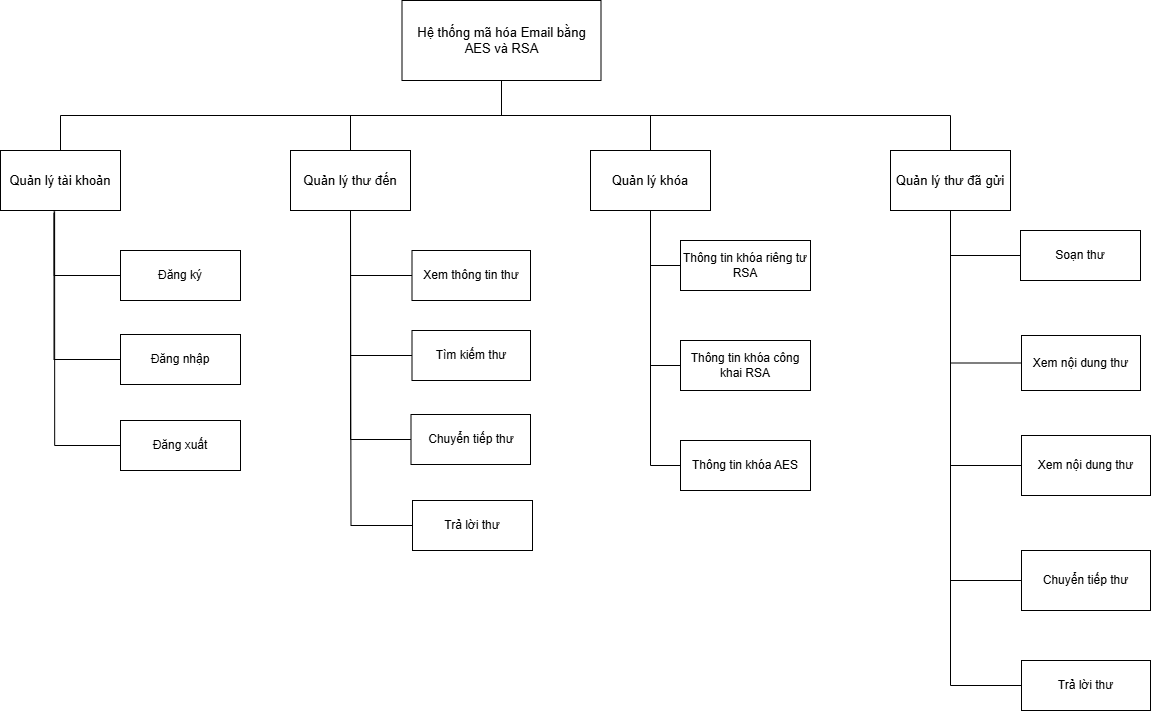

The diagram above was exported from draw.io. Its source (the exported page's mxGraphModel, read from the mxfile embedded in the PNG):
<mxGraphModel dx="2587" dy="885" grid="0" gridSize="10" guides="1" tooltips="1" connect="1" arrows="1" fold="1" page="1" pageScale="1" pageWidth="850" pageHeight="1100" math="0" shadow="0">
  <root>
    <mxCell id="0" />
    <mxCell id="1" parent="0" />
    <mxCell id="NU9jNcTVhnm1_9XHx5WK-1" value="&lt;font style=&quot;font-size: 13px;&quot;&gt;Hệ thống mã hóa Email bằng AES và RSA&lt;/font&gt;" style="rounded=0;whiteSpace=wrap;html=1;" vertex="1" parent="1">
      <mxGeometry x="281.5" y="550" width="199" height="80" as="geometry" />
    </mxCell>
    <mxCell id="NU9jNcTVhnm1_9XHx5WK-2" value="&lt;font style=&quot;font-size: 13px;&quot;&gt;Quản lý tài khoản&lt;/font&gt;" style="rounded=0;whiteSpace=wrap;html=1;" vertex="1" parent="1">
      <mxGeometry x="-120" y="700" width="120" height="60" as="geometry" />
    </mxCell>
    <mxCell id="NU9jNcTVhnm1_9XHx5WK-3" value="&lt;font style=&quot;font-size: 13px;&quot;&gt;Quản lý thư đến&lt;/font&gt;" style="rounded=0;whiteSpace=wrap;html=1;" vertex="1" parent="1">
      <mxGeometry x="170" y="700" width="120" height="60" as="geometry" />
    </mxCell>
    <mxCell id="NU9jNcTVhnm1_9XHx5WK-4" value="&lt;font style=&quot;font-size: 13px;&quot;&gt;Quản lý khóa&lt;/font&gt;" style="rounded=0;whiteSpace=wrap;html=1;" vertex="1" parent="1">
      <mxGeometry x="470" y="700" width="120" height="60" as="geometry" />
    </mxCell>
    <mxCell id="NU9jNcTVhnm1_9XHx5WK-5" value="&lt;font style=&quot;font-size: 13px;&quot;&gt;Quản lý thư đã gửi&lt;/font&gt;" style="rounded=0;whiteSpace=wrap;html=1;" vertex="1" parent="1">
      <mxGeometry x="770" y="700" width="120" height="60" as="geometry" />
    </mxCell>
    <mxCell id="NU9jNcTVhnm1_9XHx5WK-6" value="Đăng ký" style="rounded=0;whiteSpace=wrap;html=1;" vertex="1" parent="1">
      <mxGeometry y="800" width="120" height="50" as="geometry" />
    </mxCell>
    <mxCell id="NU9jNcTVhnm1_9XHx5WK-7" value="Đăng nhập" style="rounded=0;whiteSpace=wrap;html=1;" vertex="1" parent="1">
      <mxGeometry y="884" width="120" height="50" as="geometry" />
    </mxCell>
    <mxCell id="NU9jNcTVhnm1_9XHx5WK-8" value="Đăng xuất" style="rounded=0;whiteSpace=wrap;html=1;" vertex="1" parent="1">
      <mxGeometry y="970" width="120" height="50" as="geometry" />
    </mxCell>
    <mxCell id="NU9jNcTVhnm1_9XHx5WK-10" value="Xem thông tin thư" style="rounded=0;whiteSpace=wrap;html=1;" vertex="1" parent="1">
      <mxGeometry x="291.5" y="800" width="118.5" height="50" as="geometry" />
    </mxCell>
    <mxCell id="NU9jNcTVhnm1_9XHx5WK-11" value="Tìm kiếm thư" style="rounded=0;whiteSpace=wrap;html=1;" vertex="1" parent="1">
      <mxGeometry x="291.5" y="880" width="118.5" height="50" as="geometry" />
    </mxCell>
    <mxCell id="NU9jNcTVhnm1_9XHx5WK-12" value="Thông tin khóa riêng tư RSA" style="rounded=0;whiteSpace=wrap;html=1;" vertex="1" parent="1">
      <mxGeometry x="560" y="790" width="130" height="50" as="geometry" />
    </mxCell>
    <mxCell id="NU9jNcTVhnm1_9XHx5WK-13" value="Thông tin khóa công khai RSA" style="rounded=0;whiteSpace=wrap;html=1;" vertex="1" parent="1">
      <mxGeometry x="560" y="890" width="130" height="50" as="geometry" />
    </mxCell>
    <mxCell id="NU9jNcTVhnm1_9XHx5WK-14" value="Thông tin khóa AES" style="rounded=0;whiteSpace=wrap;html=1;" vertex="1" parent="1">
      <mxGeometry x="560" y="990" width="130" height="50" as="geometry" />
    </mxCell>
    <mxCell id="NU9jNcTVhnm1_9XHx5WK-15" value="Soạn thư" style="rounded=0;whiteSpace=wrap;html=1;" vertex="1" parent="1">
      <mxGeometry x="900" y="780" width="120" height="50" as="geometry" />
    </mxCell>
    <mxCell id="NU9jNcTVhnm1_9XHx5WK-16" value="Xem nội dung thư" style="rounded=0;whiteSpace=wrap;html=1;" vertex="1" parent="1">
      <mxGeometry x="901" y="885" width="119" height="55" as="geometry" />
    </mxCell>
    <mxCell id="NU9jNcTVhnm1_9XHx5WK-17" value="Xem nội dung thư" style="rounded=0;whiteSpace=wrap;html=1;" vertex="1" parent="1">
      <mxGeometry x="901" y="985" width="129" height="60" as="geometry" />
    </mxCell>
    <mxCell id="NU9jNcTVhnm1_9XHx5WK-18" value="Chuyển tiếp thư" style="rounded=0;whiteSpace=wrap;html=1;" vertex="1" parent="1">
      <mxGeometry x="901" y="1100" width="129" height="60" as="geometry" />
    </mxCell>
    <mxCell id="NU9jNcTVhnm1_9XHx5WK-19" value="Trả lời thư" style="rounded=0;whiteSpace=wrap;html=1;" vertex="1" parent="1">
      <mxGeometry x="901" y="1210" width="129" height="50" as="geometry" />
    </mxCell>
    <mxCell id="NU9jNcTVhnm1_9XHx5WK-20" value="" style="endArrow=none;html=1;rounded=0;exitX=0.5;exitY=0;exitDx=0;exitDy=0;edgeStyle=orthogonalEdgeStyle;entryX=0.5;entryY=1;entryDx=0;entryDy=0;" edge="1" parent="1" source="NU9jNcTVhnm1_9XHx5WK-2" target="NU9jNcTVhnm1_9XHx5WK-1">
      <mxGeometry width="50" height="50" relative="1" as="geometry">
        <mxPoint x="400" y="790" as="sourcePoint" />
        <mxPoint x="380" y="640" as="targetPoint" />
      </mxGeometry>
    </mxCell>
    <mxCell id="NU9jNcTVhnm1_9XHx5WK-21" value="" style="endArrow=none;html=1;rounded=0;exitX=0.5;exitY=0;exitDx=0;exitDy=0;edgeStyle=orthogonalEdgeStyle;entryX=0.5;entryY=1;entryDx=0;entryDy=0;" edge="1" parent="1" source="NU9jNcTVhnm1_9XHx5WK-3" target="NU9jNcTVhnm1_9XHx5WK-1">
      <mxGeometry width="50" height="50" relative="1" as="geometry">
        <mxPoint x="-80" y="710" as="sourcePoint" />
        <mxPoint x="390" y="650" as="targetPoint" />
      </mxGeometry>
    </mxCell>
    <mxCell id="NU9jNcTVhnm1_9XHx5WK-22" value="" style="endArrow=none;html=1;rounded=0;exitX=0.5;exitY=0;exitDx=0;exitDy=0;edgeStyle=orthogonalEdgeStyle;entryX=0.5;entryY=1;entryDx=0;entryDy=0;" edge="1" parent="1" source="NU9jNcTVhnm1_9XHx5WK-4" target="NU9jNcTVhnm1_9XHx5WK-1">
      <mxGeometry width="50" height="50" relative="1" as="geometry">
        <mxPoint x="240" y="710" as="sourcePoint" />
        <mxPoint x="391" y="640" as="targetPoint" />
      </mxGeometry>
    </mxCell>
    <mxCell id="NU9jNcTVhnm1_9XHx5WK-23" value="" style="endArrow=none;html=1;rounded=0;exitX=0.5;exitY=0;exitDx=0;exitDy=0;edgeStyle=orthogonalEdgeStyle;entryX=0.5;entryY=1;entryDx=0;entryDy=0;" edge="1" parent="1" source="NU9jNcTVhnm1_9XHx5WK-5" target="NU9jNcTVhnm1_9XHx5WK-1">
      <mxGeometry width="50" height="50" relative="1" as="geometry">
        <mxPoint x="510" y="710" as="sourcePoint" />
        <mxPoint x="391" y="640" as="targetPoint" />
      </mxGeometry>
    </mxCell>
    <mxCell id="NU9jNcTVhnm1_9XHx5WK-24" value="" style="endArrow=none;html=1;rounded=0;entryX=0.447;entryY=1.02;entryDx=0;entryDy=0;entryPerimeter=0;exitX=0;exitY=0.5;exitDx=0;exitDy=0;edgeStyle=orthogonalEdgeStyle;" edge="1" parent="1" source="NU9jNcTVhnm1_9XHx5WK-6" target="NU9jNcTVhnm1_9XHx5WK-2">
      <mxGeometry width="50" height="50" relative="1" as="geometry">
        <mxPoint x="-210" y="890" as="sourcePoint" />
        <mxPoint x="-160" y="840" as="targetPoint" />
      </mxGeometry>
    </mxCell>
    <mxCell id="NU9jNcTVhnm1_9XHx5WK-25" value="" style="endArrow=none;html=1;rounded=0;entryX=0.446;entryY=1.046;entryDx=0;entryDy=0;entryPerimeter=0;exitX=0;exitY=0.5;exitDx=0;exitDy=0;edgeStyle=orthogonalEdgeStyle;" edge="1" parent="1" source="NU9jNcTVhnm1_9XHx5WK-7" target="NU9jNcTVhnm1_9XHx5WK-2">
      <mxGeometry width="50" height="50" relative="1" as="geometry">
        <mxPoint x="10" y="835" as="sourcePoint" />
        <mxPoint x="-56" y="771" as="targetPoint" />
      </mxGeometry>
    </mxCell>
    <mxCell id="NU9jNcTVhnm1_9XHx5WK-26" value="" style="endArrow=none;html=1;rounded=0;entryX=0.451;entryY=1.015;entryDx=0;entryDy=0;entryPerimeter=0;exitX=0;exitY=0.5;exitDx=0;exitDy=0;edgeStyle=orthogonalEdgeStyle;" edge="1" parent="1" source="NU9jNcTVhnm1_9XHx5WK-8" target="NU9jNcTVhnm1_9XHx5WK-2">
      <mxGeometry width="50" height="50" relative="1" as="geometry">
        <mxPoint x="10" y="915" as="sourcePoint" />
        <mxPoint x="-56" y="773" as="targetPoint" />
      </mxGeometry>
    </mxCell>
    <mxCell id="NU9jNcTVhnm1_9XHx5WK-27" value="" style="endArrow=none;html=1;rounded=0;entryX=0.5;entryY=1;entryDx=0;entryDy=0;exitX=0;exitY=0.5;exitDx=0;exitDy=0;edgeStyle=orthogonalEdgeStyle;" edge="1" parent="1" source="NU9jNcTVhnm1_9XHx5WK-10" target="NU9jNcTVhnm1_9XHx5WK-3">
      <mxGeometry width="50" height="50" relative="1" as="geometry">
        <mxPoint x="266" y="861.74" as="sourcePoint" />
        <mxPoint x="200" y="797.74" as="targetPoint" />
      </mxGeometry>
    </mxCell>
    <mxCell id="NU9jNcTVhnm1_9XHx5WK-28" value="Chuyển tiếp thư" style="rounded=0;whiteSpace=wrap;html=1;" vertex="1" parent="1">
      <mxGeometry x="290.5" y="964" width="119.5" height="50" as="geometry" />
    </mxCell>
    <mxCell id="NU9jNcTVhnm1_9XHx5WK-29" value="Trả lời thư" style="rounded=0;whiteSpace=wrap;html=1;" vertex="1" parent="1">
      <mxGeometry x="292" y="1050" width="120" height="50" as="geometry" />
    </mxCell>
    <mxCell id="NU9jNcTVhnm1_9XHx5WK-30" value="" style="endArrow=none;html=1;rounded=0;entryX=0.5;entryY=1;entryDx=0;entryDy=0;exitX=0;exitY=0.5;exitDx=0;exitDy=0;edgeStyle=orthogonalEdgeStyle;" edge="1" parent="1" source="NU9jNcTVhnm1_9XHx5WK-11" target="NU9jNcTVhnm1_9XHx5WK-3">
      <mxGeometry width="50" height="50" relative="1" as="geometry">
        <mxPoint x="302" y="835" as="sourcePoint" />
        <mxPoint x="240" y="770" as="targetPoint" />
      </mxGeometry>
    </mxCell>
    <mxCell id="NU9jNcTVhnm1_9XHx5WK-31" value="" style="endArrow=none;html=1;rounded=0;entryX=0.5;entryY=1;entryDx=0;entryDy=0;exitX=0;exitY=0.5;exitDx=0;exitDy=0;edgeStyle=orthogonalEdgeStyle;" edge="1" parent="1" source="NU9jNcTVhnm1_9XHx5WK-28" target="NU9jNcTVhnm1_9XHx5WK-3">
      <mxGeometry width="50" height="50" relative="1" as="geometry">
        <mxPoint x="302" y="915" as="sourcePoint" />
        <mxPoint x="240" y="770" as="targetPoint" />
      </mxGeometry>
    </mxCell>
    <mxCell id="NU9jNcTVhnm1_9XHx5WK-32" value="" style="endArrow=none;html=1;rounded=0;exitX=0;exitY=0.5;exitDx=0;exitDy=0;edgeStyle=orthogonalEdgeStyle;" edge="1" parent="1" source="NU9jNcTVhnm1_9XHx5WK-29">
      <mxGeometry width="50" height="50" relative="1" as="geometry">
        <mxPoint x="301" y="999" as="sourcePoint" />
        <mxPoint x="230" y="760" as="targetPoint" />
      </mxGeometry>
    </mxCell>
    <mxCell id="NU9jNcTVhnm1_9XHx5WK-33" value="" style="endArrow=none;html=1;rounded=0;entryX=0.5;entryY=1;entryDx=0;entryDy=0;exitX=0;exitY=0.5;exitDx=0;exitDy=0;edgeStyle=orthogonalEdgeStyle;" edge="1" parent="1" source="NU9jNcTVhnm1_9XHx5WK-12" target="NU9jNcTVhnm1_9XHx5WK-4">
      <mxGeometry width="50" height="50" relative="1" as="geometry">
        <mxPoint x="332" y="835" as="sourcePoint" />
        <mxPoint x="270" y="770" as="targetPoint" />
      </mxGeometry>
    </mxCell>
    <mxCell id="NU9jNcTVhnm1_9XHx5WK-34" value="" style="endArrow=none;html=1;rounded=0;entryX=0.5;entryY=1;entryDx=0;entryDy=0;exitX=0;exitY=0.5;exitDx=0;exitDy=0;edgeStyle=orthogonalEdgeStyle;" edge="1" parent="1" source="NU9jNcTVhnm1_9XHx5WK-13" target="NU9jNcTVhnm1_9XHx5WK-4">
      <mxGeometry width="50" height="50" relative="1" as="geometry">
        <mxPoint x="570" y="825" as="sourcePoint" />
        <mxPoint x="540" y="770" as="targetPoint" />
      </mxGeometry>
    </mxCell>
    <mxCell id="NU9jNcTVhnm1_9XHx5WK-35" value="" style="endArrow=none;html=1;rounded=0;entryX=0.5;entryY=1;entryDx=0;entryDy=0;exitX=0;exitY=0.5;exitDx=0;exitDy=0;edgeStyle=orthogonalEdgeStyle;" edge="1" parent="1" source="NU9jNcTVhnm1_9XHx5WK-14" target="NU9jNcTVhnm1_9XHx5WK-4">
      <mxGeometry width="50" height="50" relative="1" as="geometry">
        <mxPoint x="570" y="925" as="sourcePoint" />
        <mxPoint x="540" y="770" as="targetPoint" />
      </mxGeometry>
    </mxCell>
    <mxCell id="NU9jNcTVhnm1_9XHx5WK-36" value="" style="endArrow=none;html=1;rounded=0;entryX=0.5;entryY=1;entryDx=0;entryDy=0;exitX=0;exitY=0.5;exitDx=0;exitDy=0;edgeStyle=orthogonalEdgeStyle;" edge="1" parent="1" source="NU9jNcTVhnm1_9XHx5WK-15" target="NU9jNcTVhnm1_9XHx5WK-5">
      <mxGeometry width="50" height="50" relative="1" as="geometry">
        <mxPoint x="660" y="1010" as="sourcePoint" />
        <mxPoint x="710" y="960" as="targetPoint" />
      </mxGeometry>
    </mxCell>
    <mxCell id="NU9jNcTVhnm1_9XHx5WK-37" value="" style="endArrow=none;html=1;rounded=0;entryX=0.5;entryY=1;entryDx=0;entryDy=0;exitX=0;exitY=0.5;exitDx=0;exitDy=0;edgeStyle=orthogonalEdgeStyle;" edge="1" parent="1" source="NU9jNcTVhnm1_9XHx5WK-16" target="NU9jNcTVhnm1_9XHx5WK-5">
      <mxGeometry width="50" height="50" relative="1" as="geometry">
        <mxPoint x="910" y="820" as="sourcePoint" />
        <mxPoint x="840" y="770" as="targetPoint" />
      </mxGeometry>
    </mxCell>
    <mxCell id="NU9jNcTVhnm1_9XHx5WK-38" value="" style="endArrow=none;html=1;rounded=0;entryX=0.5;entryY=1;entryDx=0;entryDy=0;exitX=0;exitY=0.5;exitDx=0;exitDy=0;edgeStyle=orthogonalEdgeStyle;" edge="1" parent="1" source="NU9jNcTVhnm1_9XHx5WK-17" target="NU9jNcTVhnm1_9XHx5WK-5">
      <mxGeometry width="50" height="50" relative="1" as="geometry">
        <mxPoint x="910" y="925" as="sourcePoint" />
        <mxPoint x="840" y="770" as="targetPoint" />
      </mxGeometry>
    </mxCell>
    <mxCell id="NU9jNcTVhnm1_9XHx5WK-39" value="" style="endArrow=none;html=1;rounded=0;entryX=0.5;entryY=1;entryDx=0;entryDy=0;exitX=0;exitY=0.5;exitDx=0;exitDy=0;edgeStyle=orthogonalEdgeStyle;" edge="1" parent="1" source="NU9jNcTVhnm1_9XHx5WK-18" target="NU9jNcTVhnm1_9XHx5WK-5">
      <mxGeometry width="50" height="50" relative="1" as="geometry">
        <mxPoint x="900" y="1030" as="sourcePoint" />
        <mxPoint x="840" y="770" as="targetPoint" />
      </mxGeometry>
    </mxCell>
    <mxCell id="NU9jNcTVhnm1_9XHx5WK-40" value="" style="endArrow=none;html=1;rounded=0;entryX=0.5;entryY=1;entryDx=0;entryDy=0;exitX=0;exitY=0.5;exitDx=0;exitDy=0;edgeStyle=orthogonalEdgeStyle;" edge="1" parent="1" source="NU9jNcTVhnm1_9XHx5WK-19" target="NU9jNcTVhnm1_9XHx5WK-5">
      <mxGeometry width="50" height="50" relative="1" as="geometry">
        <mxPoint x="890" y="1150" as="sourcePoint" />
        <mxPoint x="840" y="770" as="targetPoint" />
      </mxGeometry>
    </mxCell>
  </root>
</mxGraphModel>